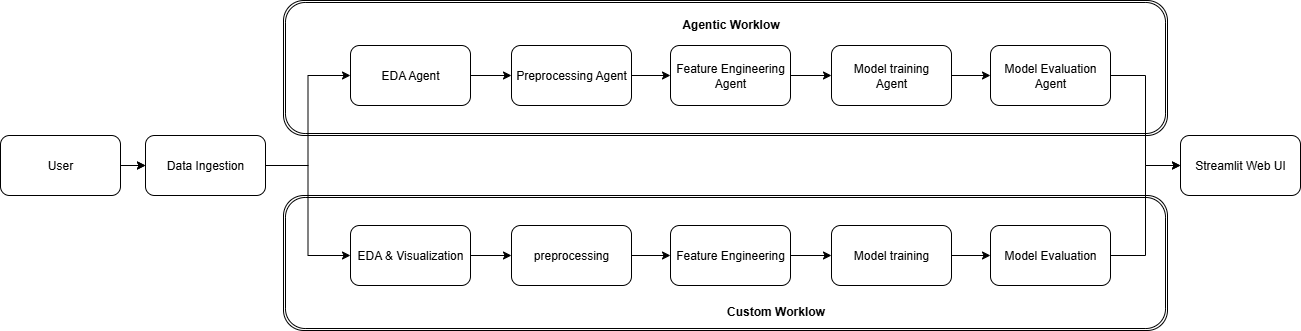

The diagram above was exported from draw.io. Its source (the exported page's mxGraphModel, read from the mxfile embedded in the PNG):
<mxGraphModel dx="1742" dy="663" grid="0" gridSize="10" guides="1" tooltips="1" connect="1" arrows="1" fold="1" page="0" pageScale="1" pageWidth="850" pageHeight="1100" background="light-dark(#FFFFFF,#FFFFFF)" math="0" shadow="0">
  <root>
    <mxCell id="0" />
    <mxCell id="1" parent="0" />
    <mxCell id="OnxLRL1RVoz6KeCdmyRT-7" style="edgeStyle=orthogonalEdgeStyle;rounded=0;orthogonalLoop=1;jettySize=auto;html=1;exitX=1;exitY=0.5;exitDx=0;exitDy=0;entryX=0;entryY=0.5;entryDx=0;entryDy=0;" edge="1" parent="1" source="aT26Au5pBC1ybwSB4kZb-1" target="aT26Au5pBC1ybwSB4kZb-3">
      <mxGeometry relative="1" as="geometry" />
    </mxCell>
    <mxCell id="OnxLRL1RVoz6KeCdmyRT-8" style="edgeStyle=orthogonalEdgeStyle;rounded=0;orthogonalLoop=1;jettySize=auto;html=1;exitX=1;exitY=0.5;exitDx=0;exitDy=0;entryX=0;entryY=0.5;entryDx=0;entryDy=0;strokeColor=light-dark(#000000,#000000);" edge="1" parent="1" source="aT26Au5pBC1ybwSB4kZb-1" target="aT26Au5pBC1ybwSB4kZb-3">
      <mxGeometry relative="1" as="geometry" />
    </mxCell>
    <mxCell id="aT26Au5pBC1ybwSB4kZb-1" value="User" style="rounded=1;whiteSpace=wrap;html=1;fillColor=none;fontColor=light-dark(#000000,#000000);strokeColor=light-dark(#000000,#000000);" parent="1" vertex="1">
      <mxGeometry x="-110" y="350" width="120" height="60" as="geometry" />
    </mxCell>
    <mxCell id="OnxLRL1RVoz6KeCdmyRT-21" style="edgeStyle=orthogonalEdgeStyle;rounded=0;orthogonalLoop=1;jettySize=auto;html=1;exitX=1;exitY=0.5;exitDx=0;exitDy=0;entryX=0;entryY=0.5;entryDx=0;entryDy=0;strokeColor=light-dark(#000000,#000000);" edge="1" parent="1" source="aT26Au5pBC1ybwSB4kZb-3" target="OnxLRL1RVoz6KeCdmyRT-2">
      <mxGeometry relative="1" as="geometry" />
    </mxCell>
    <mxCell id="OnxLRL1RVoz6KeCdmyRT-22" style="edgeStyle=orthogonalEdgeStyle;rounded=0;orthogonalLoop=1;jettySize=auto;html=1;exitX=1;exitY=0.5;exitDx=0;exitDy=0;entryX=0;entryY=0.5;entryDx=0;entryDy=0;strokeColor=light-dark(#000000,#000000);" edge="1" parent="1" source="aT26Au5pBC1ybwSB4kZb-3" target="aT26Au5pBC1ybwSB4kZb-5">
      <mxGeometry relative="1" as="geometry" />
    </mxCell>
    <mxCell id="aT26Au5pBC1ybwSB4kZb-3" value="Data Ingestion" style="rounded=1;whiteSpace=wrap;html=1;fillColor=none;fontColor=light-dark(#000000,#000000);strokeColor=light-dark(#000000,#000000);" parent="1" vertex="1">
      <mxGeometry x="35" y="350" width="120" height="60" as="geometry" />
    </mxCell>
    <mxCell id="OnxLRL1RVoz6KeCdmyRT-15" style="edgeStyle=orthogonalEdgeStyle;rounded=0;orthogonalLoop=1;jettySize=auto;html=1;exitX=1;exitY=0.5;exitDx=0;exitDy=0;entryX=0;entryY=0.5;entryDx=0;entryDy=0;strokeColor=light-dark(#000000,#000000);" edge="1" parent="1" source="aT26Au5pBC1ybwSB4kZb-5" target="aT26Au5pBC1ybwSB4kZb-6">
      <mxGeometry relative="1" as="geometry" />
    </mxCell>
    <mxCell id="aT26Au5pBC1ybwSB4kZb-5" value="EDA &amp;amp; Visualization" style="rounded=1;whiteSpace=wrap;html=1;fillColor=none;fontColor=light-dark(#000000,#000000);strokeColor=light-dark(#000000,#000000);" parent="1" vertex="1">
      <mxGeometry x="240" y="440" width="120" height="60" as="geometry" />
    </mxCell>
    <mxCell id="OnxLRL1RVoz6KeCdmyRT-16" style="edgeStyle=orthogonalEdgeStyle;rounded=0;orthogonalLoop=1;jettySize=auto;html=1;exitX=1;exitY=0.5;exitDx=0;exitDy=0;entryX=0;entryY=0.5;entryDx=0;entryDy=0;strokeColor=light-dark(#000000,#000000);" edge="1" parent="1" source="aT26Au5pBC1ybwSB4kZb-6" target="aT26Au5pBC1ybwSB4kZb-7">
      <mxGeometry relative="1" as="geometry" />
    </mxCell>
    <mxCell id="aT26Au5pBC1ybwSB4kZb-6" value="preprocessing" style="rounded=1;whiteSpace=wrap;html=1;fillColor=none;fontColor=light-dark(#000000,#000000);strokeColor=light-dark(#000000,#000000);" parent="1" vertex="1">
      <mxGeometry x="401" y="440" width="120" height="60" as="geometry" />
    </mxCell>
    <mxCell id="OnxLRL1RVoz6KeCdmyRT-17" style="edgeStyle=orthogonalEdgeStyle;rounded=0;orthogonalLoop=1;jettySize=auto;html=1;exitX=1;exitY=0.5;exitDx=0;exitDy=0;entryX=0;entryY=0.5;entryDx=0;entryDy=0;strokeColor=light-dark(#000000,#000000);" edge="1" parent="1" source="aT26Au5pBC1ybwSB4kZb-7" target="aT26Au5pBC1ybwSB4kZb-12">
      <mxGeometry relative="1" as="geometry" />
    </mxCell>
    <mxCell id="aT26Au5pBC1ybwSB4kZb-7" value="Feature Engineering" style="rounded=1;whiteSpace=wrap;html=1;fillColor=none;fontColor=light-dark(#000000,#000000);strokeColor=light-dark(#000000,#000000);" parent="1" vertex="1">
      <mxGeometry x="560" y="440" width="120" height="60" as="geometry" />
    </mxCell>
    <mxCell id="OnxLRL1RVoz6KeCdmyRT-18" style="edgeStyle=orthogonalEdgeStyle;rounded=0;orthogonalLoop=1;jettySize=auto;html=1;exitX=1;exitY=0.5;exitDx=0;exitDy=0;entryX=0;entryY=0.5;entryDx=0;entryDy=0;strokeColor=light-dark(#000000,#000000);" edge="1" parent="1" source="aT26Au5pBC1ybwSB4kZb-12" target="OnxLRL1RVoz6KeCdmyRT-1">
      <mxGeometry relative="1" as="geometry" />
    </mxCell>
    <mxCell id="aT26Au5pBC1ybwSB4kZb-12" value="Model training" style="rounded=1;whiteSpace=wrap;html=1;fillColor=none;fontColor=light-dark(#000000,#000000);strokeColor=light-dark(#000000,#000000);" parent="1" vertex="1">
      <mxGeometry x="721" y="440" width="120" height="60" as="geometry" />
    </mxCell>
    <mxCell id="aT26Au5pBC1ybwSB4kZb-15" value="Streamlit Web UI" style="rounded=1;whiteSpace=wrap;html=1;fillColor=none;fontColor=light-dark(#000000,#000000);strokeColor=light-dark(#000000,#000000);" parent="1" vertex="1">
      <mxGeometry x="1070" y="350" width="120" height="60" as="geometry" />
    </mxCell>
    <mxCell id="OnxLRL1RVoz6KeCdmyRT-20" style="edgeStyle=orthogonalEdgeStyle;rounded=0;orthogonalLoop=1;jettySize=auto;html=1;exitX=1;exitY=0.5;exitDx=0;exitDy=0;entryX=0;entryY=0.5;entryDx=0;entryDy=0;strokeColor=light-dark(#000000,#000000);" edge="1" parent="1" source="OnxLRL1RVoz6KeCdmyRT-1" target="aT26Au5pBC1ybwSB4kZb-15">
      <mxGeometry relative="1" as="geometry" />
    </mxCell>
    <mxCell id="OnxLRL1RVoz6KeCdmyRT-1" value="Model Evaluation" style="rounded=1;whiteSpace=wrap;html=1;fillColor=none;fontColor=light-dark(#000000,#000000);strokeColor=light-dark(#000000,#000000);" vertex="1" parent="1">
      <mxGeometry x="880" y="440" width="120" height="60" as="geometry" />
    </mxCell>
    <mxCell id="OnxLRL1RVoz6KeCdmyRT-11" style="edgeStyle=orthogonalEdgeStyle;rounded=0;orthogonalLoop=1;jettySize=auto;html=1;exitX=1;exitY=0.5;exitDx=0;exitDy=0;entryX=0;entryY=0.5;entryDx=0;entryDy=0;strokeColor=light-dark(#000000,#000000);" edge="1" parent="1" source="OnxLRL1RVoz6KeCdmyRT-2" target="OnxLRL1RVoz6KeCdmyRT-3">
      <mxGeometry relative="1" as="geometry" />
    </mxCell>
    <mxCell id="OnxLRL1RVoz6KeCdmyRT-2" value="EDA Agent" style="rounded=1;whiteSpace=wrap;html=1;fillColor=none;fontColor=light-dark(#000000,#000000);strokeColor=light-dark(#000000,#000000);" vertex="1" parent="1">
      <mxGeometry x="240" y="260" width="120" height="60" as="geometry" />
    </mxCell>
    <mxCell id="OnxLRL1RVoz6KeCdmyRT-12" style="edgeStyle=orthogonalEdgeStyle;rounded=0;orthogonalLoop=1;jettySize=auto;html=1;exitX=1;exitY=0.5;exitDx=0;exitDy=0;entryX=0;entryY=0.5;entryDx=0;entryDy=0;strokeColor=light-dark(#000000,#000000);" edge="1" parent="1" source="OnxLRL1RVoz6KeCdmyRT-3" target="OnxLRL1RVoz6KeCdmyRT-4">
      <mxGeometry relative="1" as="geometry" />
    </mxCell>
    <mxCell id="OnxLRL1RVoz6KeCdmyRT-3" value="Preprocessing Agent" style="rounded=1;whiteSpace=wrap;html=1;fillColor=none;fontColor=light-dark(#000000,#000000);strokeColor=light-dark(#000000,#000000);" vertex="1" parent="1">
      <mxGeometry x="401" y="260" width="120" height="60" as="geometry" />
    </mxCell>
    <mxCell id="OnxLRL1RVoz6KeCdmyRT-13" style="edgeStyle=orthogonalEdgeStyle;rounded=0;orthogonalLoop=1;jettySize=auto;html=1;exitX=1;exitY=0.5;exitDx=0;exitDy=0;entryX=0;entryY=0.5;entryDx=0;entryDy=0;strokeColor=light-dark(#000000,#000000);" edge="1" parent="1" source="OnxLRL1RVoz6KeCdmyRT-4" target="OnxLRL1RVoz6KeCdmyRT-5">
      <mxGeometry relative="1" as="geometry" />
    </mxCell>
    <mxCell id="OnxLRL1RVoz6KeCdmyRT-4" value="Feature Engineering Agent" style="rounded=1;whiteSpace=wrap;html=1;fillColor=none;fontColor=light-dark(#000000,#000000);strokeColor=light-dark(#000000,#000000);" vertex="1" parent="1">
      <mxGeometry x="560" y="260" width="120" height="60" as="geometry" />
    </mxCell>
    <mxCell id="OnxLRL1RVoz6KeCdmyRT-14" style="edgeStyle=orthogonalEdgeStyle;rounded=0;orthogonalLoop=1;jettySize=auto;html=1;exitX=1;exitY=0.5;exitDx=0;exitDy=0;entryX=0;entryY=0.5;entryDx=0;entryDy=0;strokeColor=light-dark(#000000,#000000);" edge="1" parent="1" source="OnxLRL1RVoz6KeCdmyRT-5" target="OnxLRL1RVoz6KeCdmyRT-6">
      <mxGeometry relative="1" as="geometry" />
    </mxCell>
    <mxCell id="OnxLRL1RVoz6KeCdmyRT-5" value="Model training&lt;br&gt;Agent" style="rounded=1;whiteSpace=wrap;html=1;fillColor=none;fontColor=light-dark(#000000,#000000);strokeColor=light-dark(#000000,#000000);" vertex="1" parent="1">
      <mxGeometry x="721" y="260" width="120" height="60" as="geometry" />
    </mxCell>
    <mxCell id="OnxLRL1RVoz6KeCdmyRT-19" style="edgeStyle=orthogonalEdgeStyle;rounded=0;orthogonalLoop=1;jettySize=auto;html=1;exitX=1;exitY=0.5;exitDx=0;exitDy=0;entryX=0;entryY=0.5;entryDx=0;entryDy=0;strokeColor=light-dark(#000000,#000000);" edge="1" parent="1" source="OnxLRL1RVoz6KeCdmyRT-6" target="aT26Au5pBC1ybwSB4kZb-15">
      <mxGeometry relative="1" as="geometry" />
    </mxCell>
    <mxCell id="OnxLRL1RVoz6KeCdmyRT-6" value="Model Evaluation Agent" style="rounded=1;whiteSpace=wrap;html=1;fillColor=none;fontColor=light-dark(#000000,#000000);strokeColor=light-dark(#000000,#000000);" vertex="1" parent="1">
      <mxGeometry x="880" y="260" width="120" height="60" as="geometry" />
    </mxCell>
    <mxCell id="OnxLRL1RVoz6KeCdmyRT-23" value="" style="shape=ext;double=1;rounded=1;whiteSpace=wrap;html=1;fillColor=none;strokeColor=light-dark(#000000,#000000);" vertex="1" parent="1">
      <mxGeometry x="173" y="215" width="884" height="135" as="geometry" />
    </mxCell>
    <mxCell id="OnxLRL1RVoz6KeCdmyRT-24" value="" style="shape=ext;double=1;rounded=1;whiteSpace=wrap;html=1;fillColor=none;strokeColor=light-dark(#000000,#000000);" vertex="1" parent="1">
      <mxGeometry x="173" y="410" width="884" height="135" as="geometry" />
    </mxCell>
    <mxCell id="OnxLRL1RVoz6KeCdmyRT-25" value="&lt;font style=&quot;color: light-dark(rgb(0, 0, 0), rgb(0, 0, 0));&quot;&gt;&lt;b&gt;Custom Worklow&lt;/b&gt;&lt;/font&gt;" style="text;html=1;align=center;verticalAlign=middle;whiteSpace=wrap;rounded=0;" vertex="1" parent="1">
      <mxGeometry x="594" y="511" width="143" height="30" as="geometry" />
    </mxCell>
    <mxCell id="OnxLRL1RVoz6KeCdmyRT-26" value="&lt;font style=&quot;color: light-dark(rgb(0, 0, 0), rgb(0, 0, 0));&quot;&gt;&lt;b&gt;Agentic Worklow&lt;/b&gt;&lt;/font&gt;" style="text;html=1;align=center;verticalAlign=middle;whiteSpace=wrap;rounded=0;" vertex="1" parent="1">
      <mxGeometry x="548.5" y="224" width="143" height="30" as="geometry" />
    </mxCell>
  </root>
</mxGraphModel>